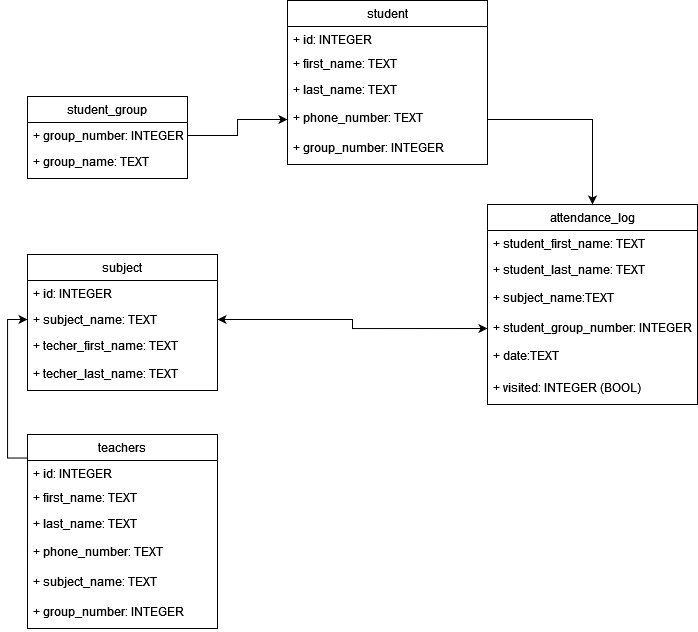

The diagram above was exported from draw.io. Its source (the exported page's mxGraphModel, read from the mxfile embedded in the PNG):
<mxGraphModel dx="1093" dy="585" grid="1" gridSize="10" guides="1" tooltips="1" connect="1" arrows="1" fold="1" page="1" pageScale="1" pageWidth="850" pageHeight="1100" background="none" math="0" shadow="0">
  <root>
    <mxCell id="0" />
    <mxCell id="1" parent="0" />
    <mxCell id="S-mD5aPF9Jv6_wiicjzF-1" value="student_group" style="swimlane;fontStyle=0;childLayout=stackLayout;horizontal=1;startSize=26;fillColor=none;horizontalStack=0;resizeParent=1;resizeParentMax=0;resizeLast=0;collapsible=1;marginBottom=0;" vertex="1" parent="1">
      <mxGeometry x="90" y="332" width="160" height="82" as="geometry" />
    </mxCell>
    <mxCell id="S-mD5aPF9Jv6_wiicjzF-2" value="+ group_number: INTEGER" style="text;strokeColor=none;fillColor=none;align=left;verticalAlign=top;spacingLeft=4;spacingRight=4;overflow=hidden;rotatable=0;points=[[0,0.5],[1,0.5]];portConstraint=eastwest;" vertex="1" parent="S-mD5aPF9Jv6_wiicjzF-1">
      <mxGeometry y="26" width="160" height="26" as="geometry" />
    </mxCell>
    <mxCell id="S-mD5aPF9Jv6_wiicjzF-3" value="+ group_name: TEXT &#10;" style="text;strokeColor=none;fillColor=none;align=left;verticalAlign=top;spacingLeft=4;spacingRight=4;overflow=hidden;rotatable=0;points=[[0,0.5],[1,0.5]];portConstraint=eastwest;" vertex="1" parent="S-mD5aPF9Jv6_wiicjzF-1">
      <mxGeometry y="52" width="160" height="30" as="geometry" />
    </mxCell>
    <mxCell id="S-mD5aPF9Jv6_wiicjzF-12" value="student" style="swimlane;fontStyle=0;childLayout=stackLayout;horizontal=1;startSize=26;fillColor=none;horizontalStack=0;resizeParent=1;resizeParentMax=0;resizeLast=0;collapsible=1;marginBottom=0;" vertex="1" parent="1">
      <mxGeometry x="350" y="236" width="200" height="164" as="geometry" />
    </mxCell>
    <mxCell id="S-mD5aPF9Jv6_wiicjzF-24" value="+ id: INTEGER&#10;" style="text;strokeColor=none;fillColor=none;align=left;verticalAlign=top;spacingLeft=4;spacingRight=4;overflow=hidden;rotatable=0;points=[[0,0.5],[1,0.5]];portConstraint=eastwest;" vertex="1" parent="S-mD5aPF9Jv6_wiicjzF-12">
      <mxGeometry y="26" width="200" height="24" as="geometry" />
    </mxCell>
    <mxCell id="S-mD5aPF9Jv6_wiicjzF-13" value="+ first_name: TEXT" style="text;strokeColor=none;fillColor=none;align=left;verticalAlign=top;spacingLeft=4;spacingRight=4;overflow=hidden;rotatable=0;points=[[0,0.5],[1,0.5]];portConstraint=eastwest;" vertex="1" parent="S-mD5aPF9Jv6_wiicjzF-12">
      <mxGeometry y="50" width="200" height="26" as="geometry" />
    </mxCell>
    <mxCell id="S-mD5aPF9Jv6_wiicjzF-22" value="+ last_name: TEXT " style="text;strokeColor=none;fillColor=none;align=left;verticalAlign=top;spacingLeft=4;spacingRight=4;overflow=hidden;rotatable=0;points=[[0,0.5],[1,0.5]];portConstraint=eastwest;" vertex="1" parent="S-mD5aPF9Jv6_wiicjzF-12">
      <mxGeometry y="76" width="200" height="28" as="geometry" />
    </mxCell>
    <mxCell id="S-mD5aPF9Jv6_wiicjzF-23" value="+ phone_number: TEXT " style="text;strokeColor=none;fillColor=none;align=left;verticalAlign=top;spacingLeft=4;spacingRight=4;overflow=hidden;rotatable=0;points=[[0,0.5],[1,0.5]];portConstraint=eastwest;" vertex="1" parent="S-mD5aPF9Jv6_wiicjzF-12">
      <mxGeometry y="104" width="200" height="30" as="geometry" />
    </mxCell>
    <mxCell id="S-mD5aPF9Jv6_wiicjzF-58" value="+ group_number: INTEGER&#10;" style="text;strokeColor=none;fillColor=none;align=left;verticalAlign=top;spacingLeft=4;spacingRight=4;overflow=hidden;rotatable=0;points=[[0,0.5],[1,0.5]];portConstraint=eastwest;" vertex="1" parent="S-mD5aPF9Jv6_wiicjzF-12">
      <mxGeometry y="134" width="200" height="30" as="geometry" />
    </mxCell>
    <mxCell id="S-mD5aPF9Jv6_wiicjzF-27" style="edgeStyle=orthogonalEdgeStyle;rounded=0;orthogonalLoop=1;jettySize=auto;html=1;" edge="1" parent="1" source="S-mD5aPF9Jv6_wiicjzF-2" target="S-mD5aPF9Jv6_wiicjzF-23">
      <mxGeometry relative="1" as="geometry" />
    </mxCell>
    <mxCell id="S-mD5aPF9Jv6_wiicjzF-28" value="teachers" style="swimlane;fontStyle=0;childLayout=stackLayout;horizontal=1;startSize=26;fillColor=none;horizontalStack=0;resizeParent=1;resizeParentMax=0;resizeLast=0;collapsible=1;marginBottom=0;" vertex="1" parent="1">
      <mxGeometry x="90" y="670" width="190" height="194" as="geometry" />
    </mxCell>
    <mxCell id="S-mD5aPF9Jv6_wiicjzF-59" value="+ id: INTEGER&#10;" style="text;strokeColor=none;fillColor=none;align=left;verticalAlign=top;spacingLeft=4;spacingRight=4;overflow=hidden;rotatable=0;points=[[0,0.5],[1,0.5]];portConstraint=eastwest;" vertex="1" parent="S-mD5aPF9Jv6_wiicjzF-28">
      <mxGeometry y="26" width="190" height="24" as="geometry" />
    </mxCell>
    <mxCell id="S-mD5aPF9Jv6_wiicjzF-29" value="+ first_name: TEXT " style="text;strokeColor=none;fillColor=none;align=left;verticalAlign=top;spacingLeft=4;spacingRight=4;overflow=hidden;rotatable=0;points=[[0,0.5],[1,0.5]];portConstraint=eastwest;" vertex="1" parent="S-mD5aPF9Jv6_wiicjzF-28">
      <mxGeometry y="50" width="190" height="26" as="geometry" />
    </mxCell>
    <mxCell id="S-mD5aPF9Jv6_wiicjzF-30" value="+ last_name: TEXT &#10;&#10;" style="text;strokeColor=none;fillColor=none;align=left;verticalAlign=top;spacingLeft=4;spacingRight=4;overflow=hidden;rotatable=0;points=[[0,0.5],[1,0.5]];portConstraint=eastwest;" vertex="1" parent="S-mD5aPF9Jv6_wiicjzF-28">
      <mxGeometry y="76" width="190" height="28" as="geometry" />
    </mxCell>
    <mxCell id="S-mD5aPF9Jv6_wiicjzF-31" value="+ phone_number: TEXT &#10;&#10;" style="text;strokeColor=none;fillColor=none;align=left;verticalAlign=top;spacingLeft=4;spacingRight=4;overflow=hidden;rotatable=0;points=[[0,0.5],[1,0.5]];portConstraint=eastwest;" vertex="1" parent="S-mD5aPF9Jv6_wiicjzF-28">
      <mxGeometry y="104" width="190" height="30" as="geometry" />
    </mxCell>
    <mxCell id="S-mD5aPF9Jv6_wiicjzF-33" value="+ subject_name: TEXT&#10; " style="text;strokeColor=none;fillColor=none;align=left;verticalAlign=top;spacingLeft=4;spacingRight=4;overflow=hidden;rotatable=0;points=[[0,0.5],[1,0.5]];portConstraint=eastwest;" vertex="1" parent="S-mD5aPF9Jv6_wiicjzF-28">
      <mxGeometry y="134" width="190" height="30" as="geometry" />
    </mxCell>
    <mxCell id="S-mD5aPF9Jv6_wiicjzF-34" value="+ group_number: INTEGER&#10;" style="text;strokeColor=none;fillColor=none;align=left;verticalAlign=top;spacingLeft=4;spacingRight=4;overflow=hidden;rotatable=0;points=[[0,0.5],[1,0.5]];portConstraint=eastwest;" vertex="1" parent="S-mD5aPF9Jv6_wiicjzF-28">
      <mxGeometry y="164" width="190" height="30" as="geometry" />
    </mxCell>
    <mxCell id="S-mD5aPF9Jv6_wiicjzF-35" value="subject" style="swimlane;fontStyle=0;childLayout=stackLayout;horizontal=1;startSize=26;fillColor=none;horizontalStack=0;resizeParent=1;resizeParentMax=0;resizeLast=0;collapsible=1;marginBottom=0;" vertex="1" parent="1">
      <mxGeometry x="90" y="490" width="190" height="136" as="geometry" />
    </mxCell>
    <mxCell id="S-mD5aPF9Jv6_wiicjzF-60" value="+ id: INTEGER " style="text;strokeColor=none;fillColor=none;align=left;verticalAlign=top;spacingLeft=4;spacingRight=4;overflow=hidden;rotatable=0;points=[[0,0.5],[1,0.5]];portConstraint=eastwest;" vertex="1" parent="S-mD5aPF9Jv6_wiicjzF-35">
      <mxGeometry y="26" width="190" height="26" as="geometry" />
    </mxCell>
    <mxCell id="S-mD5aPF9Jv6_wiicjzF-36" value="+ subject_name: TEXT " style="text;strokeColor=none;fillColor=none;align=left;verticalAlign=top;spacingLeft=4;spacingRight=4;overflow=hidden;rotatable=0;points=[[0,0.5],[1,0.5]];portConstraint=eastwest;" vertex="1" parent="S-mD5aPF9Jv6_wiicjzF-35">
      <mxGeometry y="52" width="190" height="26" as="geometry" />
    </mxCell>
    <mxCell id="S-mD5aPF9Jv6_wiicjzF-37" value="+ techer_first_name: TEXT &#10;&#10;" style="text;strokeColor=none;fillColor=none;align=left;verticalAlign=top;spacingLeft=4;spacingRight=4;overflow=hidden;rotatable=0;points=[[0,0.5],[1,0.5]];portConstraint=eastwest;" vertex="1" parent="S-mD5aPF9Jv6_wiicjzF-35">
      <mxGeometry y="78" width="190" height="28" as="geometry" />
    </mxCell>
    <mxCell id="S-mD5aPF9Jv6_wiicjzF-57" value="+ techer_last_name: TEXT &#10;&#10;" style="text;strokeColor=none;fillColor=none;align=left;verticalAlign=top;spacingLeft=4;spacingRight=4;overflow=hidden;rotatable=0;points=[[0,0.5],[1,0.5]];portConstraint=eastwest;" vertex="1" parent="S-mD5aPF9Jv6_wiicjzF-35">
      <mxGeometry y="106" width="190" height="30" as="geometry" />
    </mxCell>
    <mxCell id="S-mD5aPF9Jv6_wiicjzF-42" value="attendance_log" style="swimlane;fontStyle=0;childLayout=stackLayout;horizontal=1;startSize=26;fillColor=none;horizontalStack=0;resizeParent=1;resizeParentMax=0;resizeLast=0;collapsible=1;marginBottom=0;" vertex="1" parent="1">
      <mxGeometry x="550" y="440" width="210" height="200" as="geometry" />
    </mxCell>
    <mxCell id="S-mD5aPF9Jv6_wiicjzF-43" value="+ student_first_name: TEXT " style="text;strokeColor=none;fillColor=none;align=left;verticalAlign=top;spacingLeft=4;spacingRight=4;overflow=hidden;rotatable=0;points=[[0,0.5],[1,0.5]];portConstraint=eastwest;" vertex="1" parent="S-mD5aPF9Jv6_wiicjzF-42">
      <mxGeometry y="26" width="210" height="26" as="geometry" />
    </mxCell>
    <mxCell id="S-mD5aPF9Jv6_wiicjzF-44" value="+ student_last_name: TEXT &#10;&#10;" style="text;strokeColor=none;fillColor=none;align=left;verticalAlign=top;spacingLeft=4;spacingRight=4;overflow=hidden;rotatable=0;points=[[0,0.5],[1,0.5]];portConstraint=eastwest;" vertex="1" parent="S-mD5aPF9Jv6_wiicjzF-42">
      <mxGeometry y="52" width="210" height="28" as="geometry" />
    </mxCell>
    <mxCell id="S-mD5aPF9Jv6_wiicjzF-48" value="+ subject_name:TEXT&#10;&#10;" style="text;strokeColor=none;fillColor=none;align=left;verticalAlign=top;spacingLeft=4;spacingRight=4;overflow=hidden;rotatable=0;points=[[0,0.5],[1,0.5]];portConstraint=eastwest;" vertex="1" parent="S-mD5aPF9Jv6_wiicjzF-42">
      <mxGeometry y="80" width="210" height="30" as="geometry" />
    </mxCell>
    <mxCell id="S-mD5aPF9Jv6_wiicjzF-46" value="+ student_group_number: INTEGER &#10;&#10;" style="text;strokeColor=none;fillColor=none;align=left;verticalAlign=top;spacingLeft=4;spacingRight=4;overflow=hidden;rotatable=0;points=[[0,0.5],[1,0.5]];portConstraint=eastwest;" vertex="1" parent="S-mD5aPF9Jv6_wiicjzF-42">
      <mxGeometry y="110" width="210" height="28" as="geometry" />
    </mxCell>
    <mxCell id="S-mD5aPF9Jv6_wiicjzF-45" value="+ date:TEXT &#10;&#10;" style="text;strokeColor=none;fillColor=none;align=left;verticalAlign=top;spacingLeft=4;spacingRight=4;overflow=hidden;rotatable=0;points=[[0,0.5],[1,0.5]];portConstraint=eastwest;" vertex="1" parent="S-mD5aPF9Jv6_wiicjzF-42">
      <mxGeometry y="138" width="210" height="32" as="geometry" />
    </mxCell>
    <mxCell id="S-mD5aPF9Jv6_wiicjzF-47" value="+ visited: INTEGER (BOOL)&#10;" style="text;strokeColor=none;fillColor=none;align=left;verticalAlign=top;spacingLeft=4;spacingRight=4;overflow=hidden;rotatable=0;points=[[0,0.5],[1,0.5]];portConstraint=eastwest;" vertex="1" parent="S-mD5aPF9Jv6_wiicjzF-42">
      <mxGeometry y="170" width="210" height="30" as="geometry" />
    </mxCell>
    <mxCell id="S-mD5aPF9Jv6_wiicjzF-49" style="edgeStyle=orthogonalEdgeStyle;rounded=0;orthogonalLoop=1;jettySize=auto;html=1;exitX=0;exitY=0.5;exitDx=0;exitDy=0;entryX=1;entryY=0.5;entryDx=0;entryDy=0;startArrow=classic;startFill=1;" edge="1" parent="1" source="S-mD5aPF9Jv6_wiicjzF-46" target="S-mD5aPF9Jv6_wiicjzF-36">
      <mxGeometry relative="1" as="geometry" />
    </mxCell>
    <mxCell id="S-mD5aPF9Jv6_wiicjzF-51" style="edgeStyle=orthogonalEdgeStyle;rounded=0;orthogonalLoop=1;jettySize=auto;html=1;exitX=1;exitY=0.5;exitDx=0;exitDy=0;entryX=0.5;entryY=0;entryDx=0;entryDy=0;" edge="1" parent="1" source="S-mD5aPF9Jv6_wiicjzF-23" target="S-mD5aPF9Jv6_wiicjzF-42">
      <mxGeometry relative="1" as="geometry" />
    </mxCell>
    <mxCell id="S-mD5aPF9Jv6_wiicjzF-52" style="edgeStyle=orthogonalEdgeStyle;rounded=0;orthogonalLoop=1;jettySize=auto;html=1;entryX=0;entryY=0.5;entryDx=0;entryDy=0;" edge="1" parent="1" target="S-mD5aPF9Jv6_wiicjzF-36">
      <mxGeometry relative="1" as="geometry">
        <mxPoint x="90" y="819" as="sourcePoint" />
      </mxGeometry>
    </mxCell>
  </root>
</mxGraphModel>